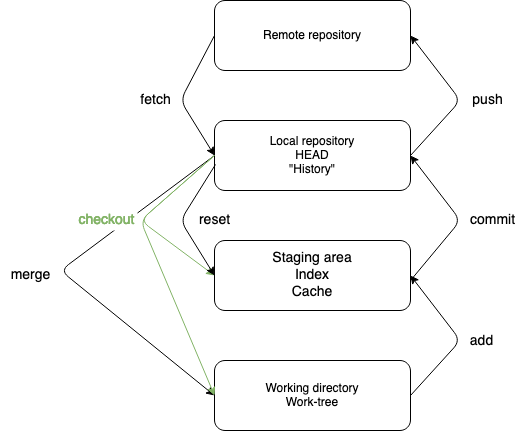

The diagram above was exported from draw.io. Its source (the exported page's mxGraphModel, read from the mxfile embedded in the PNG):
<mxGraphModel dx="946" dy="520" grid="1" gridSize="10" guides="1" tooltips="1" connect="1" arrows="1" fold="1" page="1" pageScale="1" pageWidth="827" pageHeight="1169" math="0" shadow="0">
  <root>
    <mxCell id="0" />
    <mxCell id="1" parent="0" />
    <mxCell id="RDZvzrFqAs2MKzbgBtL2-1" value="&lt;div style=&quot;font-size: 14px&quot;&gt;&lt;font style=&quot;font-size: 14px&quot;&gt;Staging area&lt;/font&gt;&lt;/div&gt;&lt;div style=&quot;font-size: 14px&quot;&gt;&lt;font style=&quot;font-size: 14px&quot;&gt;Index&lt;/font&gt;&lt;/div&gt;&lt;div style=&quot;font-size: 14px&quot;&gt;&lt;font style=&quot;font-size: 14px&quot;&gt;Cache&lt;br&gt;&lt;/font&gt;&lt;/div&gt;" style="rounded=1;whiteSpace=wrap;html=1;" vertex="1" parent="1">
      <mxGeometry x="294" y="340" width="196" height="70" as="geometry" />
    </mxCell>
    <mxCell id="RDZvzrFqAs2MKzbgBtL2-2" value="&lt;div&gt;Local repository&lt;/div&gt;&lt;div&gt;HEAD&lt;br&gt;&lt;/div&gt;&lt;div&gt;&quot;History&quot;&lt;br&gt;&lt;/div&gt;" style="rounded=1;whiteSpace=wrap;html=1;" vertex="1" parent="1">
      <mxGeometry x="294" y="220" width="196" height="70" as="geometry" />
    </mxCell>
    <mxCell id="RDZvzrFqAs2MKzbgBtL2-3" value="&lt;div&gt;Working directory&lt;/div&gt;&lt;div&gt;Work-tree&lt;br&gt;&lt;/div&gt;" style="rounded=1;whiteSpace=wrap;html=1;" vertex="1" parent="1">
      <mxGeometry x="294" y="460" width="196" height="70" as="geometry" />
    </mxCell>
    <mxCell id="RDZvzrFqAs2MKzbgBtL2-4" value="Remote repository" style="rounded=1;whiteSpace=wrap;html=1;" vertex="1" parent="1">
      <mxGeometry x="294" y="100" width="196" height="70" as="geometry" />
    </mxCell>
    <mxCell id="RDZvzrFqAs2MKzbgBtL2-5" value="" style="endArrow=classic;html=1;exitX=1;exitY=0.5;exitDx=0;exitDy=0;entryX=1;entryY=0.5;entryDx=0;entryDy=0;" edge="1" parent="1" source="RDZvzrFqAs2MKzbgBtL2-3" target="RDZvzrFqAs2MKzbgBtL2-1">
      <mxGeometry width="50" height="50" relative="1" as="geometry">
        <mxPoint x="420" y="370" as="sourcePoint" />
        <mxPoint x="470" y="320" as="targetPoint" />
        <Array as="points">
          <mxPoint x="540" y="440" />
        </Array>
      </mxGeometry>
    </mxCell>
    <mxCell id="RDZvzrFqAs2MKzbgBtL2-6" value="&lt;font style=&quot;font-size: 14px&quot;&gt;add&lt;/font&gt;" style="edgeLabel;html=1;align=center;verticalAlign=middle;resizable=0;points=[];" vertex="1" connectable="0" parent="RDZvzrFqAs2MKzbgBtL2-5">
      <mxGeometry x="0.4166" relative="1" as="geometry">
        <mxPoint x="42.36" y="29.07" as="offset" />
      </mxGeometry>
    </mxCell>
    <mxCell id="RDZvzrFqAs2MKzbgBtL2-8" value="" style="endArrow=classic;html=1;entryX=1;entryY=0.5;entryDx=0;entryDy=0;" edge="1" parent="1" target="RDZvzrFqAs2MKzbgBtL2-2">
      <mxGeometry width="50" height="50" relative="1" as="geometry">
        <mxPoint x="490" y="380" as="sourcePoint" />
        <mxPoint x="470" y="320" as="targetPoint" />
        <Array as="points">
          <mxPoint x="540" y="320" />
        </Array>
      </mxGeometry>
    </mxCell>
    <mxCell id="RDZvzrFqAs2MKzbgBtL2-9" value="&lt;font style=&quot;font-size: 14px&quot;&gt;commit&lt;/font&gt;" style="text;html=1;align=center;verticalAlign=middle;resizable=0;points=[];autosize=1;" vertex="1" parent="1">
      <mxGeometry x="542" y="310" width="60" height="20" as="geometry" />
    </mxCell>
    <mxCell id="RDZvzrFqAs2MKzbgBtL2-10" value="" style="endArrow=classic;html=1;entryX=0;entryY=0.5;entryDx=0;entryDy=0;" edge="1" parent="1" target="RDZvzrFqAs2MKzbgBtL2-3">
      <mxGeometry width="50" height="50" relative="1" as="geometry">
        <mxPoint x="294" y="255" as="sourcePoint" />
        <mxPoint x="470" y="320" as="targetPoint" />
        <Array as="points">
          <mxPoint x="140" y="370" />
        </Array>
      </mxGeometry>
    </mxCell>
    <mxCell id="RDZvzrFqAs2MKzbgBtL2-11" value="&lt;div&gt;&lt;font style=&quot;font-size: 14px&quot;&gt;merge&lt;br&gt;&lt;/font&gt;&lt;/div&gt;" style="text;html=1;align=center;verticalAlign=middle;resizable=0;points=[];autosize=1;" vertex="1" parent="1">
      <mxGeometry x="80" y="365" width="60" height="20" as="geometry" />
    </mxCell>
    <mxCell id="RDZvzrFqAs2MKzbgBtL2-12" value="" style="endArrow=classic;html=1;exitX=1;exitY=0.5;exitDx=0;exitDy=0;entryX=1;entryY=0.5;entryDx=0;entryDy=0;" edge="1" parent="1" source="RDZvzrFqAs2MKzbgBtL2-2" target="RDZvzrFqAs2MKzbgBtL2-4">
      <mxGeometry width="50" height="50" relative="1" as="geometry">
        <mxPoint x="420" y="370" as="sourcePoint" />
        <mxPoint x="470" y="320" as="targetPoint" />
        <Array as="points">
          <mxPoint x="540" y="200" />
        </Array>
      </mxGeometry>
    </mxCell>
    <mxCell id="RDZvzrFqAs2MKzbgBtL2-13" value="&lt;font style=&quot;font-size: 14px&quot;&gt;push&lt;/font&gt;" style="text;html=1;align=center;verticalAlign=middle;resizable=0;points=[];autosize=1;" vertex="1" parent="1">
      <mxGeometry x="542" y="190" width="50" height="20" as="geometry" />
    </mxCell>
    <mxCell id="RDZvzrFqAs2MKzbgBtL2-14" value="" style="endArrow=classic;html=1;exitX=0;exitY=0.5;exitDx=0;exitDy=0;entryX=0;entryY=0.5;entryDx=0;entryDy=0;" edge="1" parent="1" source="RDZvzrFqAs2MKzbgBtL2-4" target="RDZvzrFqAs2MKzbgBtL2-2">
      <mxGeometry width="50" height="50" relative="1" as="geometry">
        <mxPoint x="420" y="370" as="sourcePoint" />
        <mxPoint x="470" y="320" as="targetPoint" />
        <Array as="points">
          <mxPoint x="260" y="200" />
        </Array>
      </mxGeometry>
    </mxCell>
    <mxCell id="RDZvzrFqAs2MKzbgBtL2-15" value="&lt;font style=&quot;font-size: 14px&quot;&gt;fetch&lt;/font&gt;" style="text;html=1;align=center;verticalAlign=middle;resizable=0;points=[];autosize=1;" vertex="1" parent="1">
      <mxGeometry x="210" y="190" width="50" height="20" as="geometry" />
    </mxCell>
    <mxCell id="RDZvzrFqAs2MKzbgBtL2-20" value="" style="endArrow=classic;html=1;exitX=0;exitY=0.5;exitDx=0;exitDy=0;entryX=0;entryY=0.5;entryDx=0;entryDy=0;fillColor=#d5e8d4;strokeColor=#82b366;strokeWidth=1;" edge="1" parent="1" source="RDZvzrFqAs2MKzbgBtL2-2" target="RDZvzrFqAs2MKzbgBtL2-1">
      <mxGeometry width="50" height="50" relative="1" as="geometry">
        <mxPoint x="440" y="380" as="sourcePoint" />
        <mxPoint x="490" y="330" as="targetPoint" />
        <Array as="points">
          <mxPoint x="220" y="320" />
        </Array>
      </mxGeometry>
    </mxCell>
    <mxCell id="RDZvzrFqAs2MKzbgBtL2-22" value="" style="endArrow=classic;html=1;entryX=0;entryY=0.5;entryDx=0;entryDy=0;exitX=0;exitY=0.5;exitDx=0;exitDy=0;fillColor=#d5e8d4;strokeColor=#82b366;" edge="1" parent="1" source="RDZvzrFqAs2MKzbgBtL2-2" target="RDZvzrFqAs2MKzbgBtL2-3">
      <mxGeometry width="50" height="50" relative="1" as="geometry">
        <mxPoint x="300" y="270" as="sourcePoint" />
        <mxPoint x="490" y="330" as="targetPoint" />
        <Array as="points">
          <mxPoint x="220" y="320" />
        </Array>
      </mxGeometry>
    </mxCell>
    <mxCell id="RDZvzrFqAs2MKzbgBtL2-23" value="&lt;font style=&quot;font-size: 14px&quot; color=&quot;#82B366&quot;&gt;checkout&lt;/font&gt;" style="text;html=1;strokeColor=none;fillColor=#ffffff;align=center;verticalAlign=middle;whiteSpace=wrap;rounded=0;" vertex="1" parent="1">
      <mxGeometry x="156" y="310" width="61" height="20" as="geometry" />
    </mxCell>
    <mxCell id="RDZvzrFqAs2MKzbgBtL2-25" value="" style="endArrow=classic;html=1;strokeWidth=1;exitX=0.005;exitY=0.629;exitDx=0;exitDy=0;exitPerimeter=0;entryX=0;entryY=0.5;entryDx=0;entryDy=0;" edge="1" parent="1" source="RDZvzrFqAs2MKzbgBtL2-2" target="RDZvzrFqAs2MKzbgBtL2-1">
      <mxGeometry width="50" height="50" relative="1" as="geometry">
        <mxPoint x="440" y="380" as="sourcePoint" />
        <mxPoint x="490" y="330" as="targetPoint" />
        <Array as="points">
          <mxPoint x="260" y="320" />
        </Array>
      </mxGeometry>
    </mxCell>
    <mxCell id="RDZvzrFqAs2MKzbgBtL2-26" value="&lt;font style=&quot;font-size: 14px&quot;&gt;reset&lt;/font&gt;" style="text;html=1;align=center;verticalAlign=middle;resizable=0;points=[];autosize=1;" vertex="1" parent="1">
      <mxGeometry x="269" y="310" width="50" height="20" as="geometry" />
    </mxCell>
  </root>
</mxGraphModel>